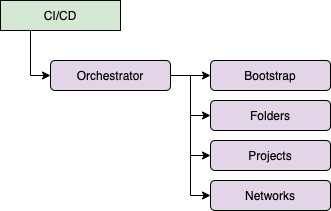

The diagram above was exported from draw.io. Its source (the exported page's mxGraphModel, read from the mxfile embedded in the PNG):
<mxGraphModel dx="946" dy="614" grid="1" gridSize="10" guides="1" tooltips="1" connect="1" arrows="1" fold="1" page="1" pageScale="1" pageWidth="850" pageHeight="1100" math="0" shadow="0">
  <root>
    <mxCell id="0" />
    <mxCell id="1" parent="0" />
    <mxCell id="cY3Gx4rR6y5VzHmwrYTv-5" style="edgeStyle=orthogonalEdgeStyle;rounded=0;orthogonalLoop=1;jettySize=auto;html=1;exitX=0.25;exitY=1;exitDx=0;exitDy=0;entryX=0;entryY=0.5;entryDx=0;entryDy=0;" edge="1" parent="1" source="cY3Gx4rR6y5VzHmwrYTv-2" target="cY3Gx4rR6y5VzHmwrYTv-3">
      <mxGeometry relative="1" as="geometry" />
    </mxCell>
    <mxCell id="cY3Gx4rR6y5VzHmwrYTv-2" value="CI/CD" style="rounded=0;whiteSpace=wrap;html=1;fillColor=#D5E8D4;" vertex="1" parent="1">
      <mxGeometry x="40" y="40" width="120" height="30" as="geometry" />
    </mxCell>
    <mxCell id="cY3Gx4rR6y5VzHmwrYTv-9" style="edgeStyle=orthogonalEdgeStyle;rounded=0;orthogonalLoop=1;jettySize=auto;html=1;exitX=1;exitY=0.5;exitDx=0;exitDy=0;entryX=0;entryY=0.5;entryDx=0;entryDy=0;" edge="1" parent="1" source="cY3Gx4rR6y5VzHmwrYTv-3" target="cY3Gx4rR6y5VzHmwrYTv-6">
      <mxGeometry relative="1" as="geometry" />
    </mxCell>
    <mxCell id="cY3Gx4rR6y5VzHmwrYTv-10" style="edgeStyle=orthogonalEdgeStyle;rounded=0;orthogonalLoop=1;jettySize=auto;html=1;exitX=1;exitY=0.5;exitDx=0;exitDy=0;entryX=0;entryY=0.5;entryDx=0;entryDy=0;" edge="1" parent="1" source="cY3Gx4rR6y5VzHmwrYTv-3" target="cY3Gx4rR6y5VzHmwrYTv-7">
      <mxGeometry relative="1" as="geometry" />
    </mxCell>
    <mxCell id="cY3Gx4rR6y5VzHmwrYTv-11" style="edgeStyle=orthogonalEdgeStyle;rounded=0;orthogonalLoop=1;jettySize=auto;html=1;exitX=1;exitY=0.5;exitDx=0;exitDy=0;entryX=0;entryY=0.5;entryDx=0;entryDy=0;" edge="1" parent="1" source="cY3Gx4rR6y5VzHmwrYTv-3" target="cY3Gx4rR6y5VzHmwrYTv-8">
      <mxGeometry relative="1" as="geometry" />
    </mxCell>
    <mxCell id="cY3Gx4rR6y5VzHmwrYTv-13" style="edgeStyle=orthogonalEdgeStyle;rounded=0;orthogonalLoop=1;jettySize=auto;html=1;exitX=1;exitY=0.5;exitDx=0;exitDy=0;entryX=0;entryY=0.5;entryDx=0;entryDy=0;" edge="1" parent="1" source="cY3Gx4rR6y5VzHmwrYTv-3" target="cY3Gx4rR6y5VzHmwrYTv-12">
      <mxGeometry relative="1" as="geometry" />
    </mxCell>
    <mxCell id="cY3Gx4rR6y5VzHmwrYTv-3" value="Orchestrator" style="rounded=1;whiteSpace=wrap;html=1;fillColor=#E1D5E7;" vertex="1" parent="1">
      <mxGeometry x="90" y="100" width="120" height="30" as="geometry" />
    </mxCell>
    <mxCell id="cY3Gx4rR6y5VzHmwrYTv-6" value="Bootstrap" style="rounded=1;whiteSpace=wrap;html=1;fillColor=#E1D5E7;" vertex="1" parent="1">
      <mxGeometry x="250" y="100" width="120" height="30" as="geometry" />
    </mxCell>
    <mxCell id="cY3Gx4rR6y5VzHmwrYTv-7" value="Folders" style="rounded=1;whiteSpace=wrap;html=1;fillColor=#E1D5E7;" vertex="1" parent="1">
      <mxGeometry x="250" y="140" width="120" height="30" as="geometry" />
    </mxCell>
    <mxCell id="cY3Gx4rR6y5VzHmwrYTv-8" value="Projects" style="rounded=1;whiteSpace=wrap;html=1;fillColor=#E1D5E7;" vertex="1" parent="1">
      <mxGeometry x="250" y="180" width="120" height="30" as="geometry" />
    </mxCell>
    <mxCell id="cY3Gx4rR6y5VzHmwrYTv-12" value="Networks" style="rounded=1;whiteSpace=wrap;html=1;fillColor=#E1D5E7;" vertex="1" parent="1">
      <mxGeometry x="250" y="220" width="120" height="30" as="geometry" />
    </mxCell>
  </root>
</mxGraphModel>